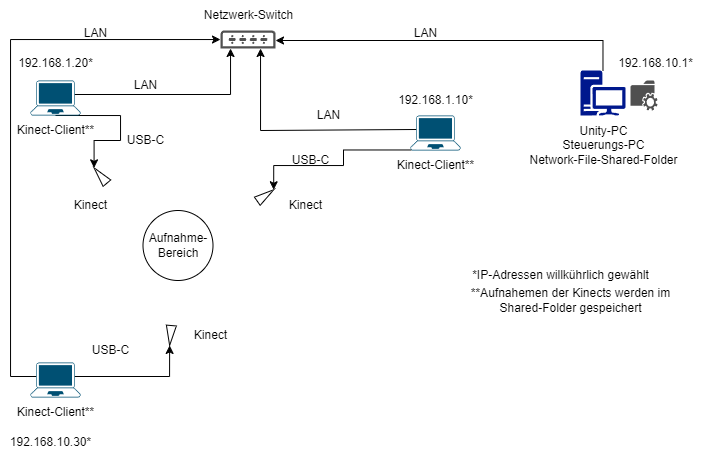

The diagram above was exported from draw.io. Its source (the exported page's mxGraphModel, read from the mxfile embedded in the PNG):
<mxGraphModel dx="813" dy="874" grid="1" gridSize="10" guides="1" tooltips="1" connect="1" arrows="1" fold="1" page="1" pageScale="1.5" pageWidth="1169" pageHeight="826" background="none" math="0" shadow="0">
  <root>
    <mxCell id="0" style=";html=1;" />
    <mxCell id="1" style=";html=1;" parent="0" />
    <mxCell id="1AY0ZUFuk_rIQ-LaqKTE-10" style="edgeStyle=orthogonalEdgeStyle;rounded=0;orthogonalLoop=1;jettySize=auto;html=1;exitX=0.885;exitY=0.4;exitDx=0;exitDy=0;exitPerimeter=0;" edge="1" parent="1" source="1AY0ZUFuk_rIQ-LaqKTE-1" target="1AY0ZUFuk_rIQ-LaqKTE-7">
      <mxGeometry relative="1" as="geometry">
        <Array as="points">
          <mxPoint x="560" y="334" />
        </Array>
      </mxGeometry>
    </mxCell>
    <mxCell id="1AY0ZUFuk_rIQ-LaqKTE-35" style="edgeStyle=orthogonalEdgeStyle;rounded=0;orthogonalLoop=1;jettySize=auto;html=1;exitX=0.5;exitY=1;exitDx=0;exitDy=0;exitPerimeter=0;entryX=1;entryY=0.5;entryDx=0;entryDy=0;" edge="1" parent="1" source="1AY0ZUFuk_rIQ-LaqKTE-1" target="1AY0ZUFuk_rIQ-LaqKTE-26">
      <mxGeometry relative="1" as="geometry">
        <Array as="points">
          <mxPoint x="450" y="355" />
          <mxPoint x="450" y="380" />
          <mxPoint x="424" y="380" />
        </Array>
      </mxGeometry>
    </mxCell>
    <mxCell id="1AY0ZUFuk_rIQ-LaqKTE-1" value="" style="points=[[0.13,0.02,0],[0.5,0,0],[0.87,0.02,0],[0.885,0.4,0],[0.985,0.985,0],[0.5,1,0],[0.015,0.985,0],[0.115,0.4,0]];verticalLabelPosition=bottom;sketch=0;html=1;verticalAlign=top;aspect=fixed;align=center;pointerEvents=1;shape=mxgraph.cisco19.laptop;fillColor=#005073;strokeColor=none;" vertex="1" parent="1">
      <mxGeometry x="360" y="320" width="50" height="35" as="geometry" />
    </mxCell>
    <mxCell id="1AY0ZUFuk_rIQ-LaqKTE-8" style="edgeStyle=orthogonalEdgeStyle;rounded=0;orthogonalLoop=1;jettySize=auto;html=1;exitX=0.115;exitY=0.4;exitDx=0;exitDy=0;exitPerimeter=0;" edge="1" parent="1" source="1AY0ZUFuk_rIQ-LaqKTE-2" target="1AY0ZUFuk_rIQ-LaqKTE-7">
      <mxGeometry relative="1" as="geometry">
        <Array as="points">
          <mxPoint x="590" y="370" />
        </Array>
      </mxGeometry>
    </mxCell>
    <mxCell id="1AY0ZUFuk_rIQ-LaqKTE-46" style="edgeStyle=orthogonalEdgeStyle;rounded=0;orthogonalLoop=1;jettySize=auto;html=1;exitX=0.015;exitY=0.985;exitDx=0;exitDy=0;exitPerimeter=0;entryX=1;entryY=0.5;entryDx=0;entryDy=0;" edge="1" parent="1" source="1AY0ZUFuk_rIQ-LaqKTE-2" target="1AY0ZUFuk_rIQ-LaqKTE-27">
      <mxGeometry relative="1" as="geometry">
        <Array as="points">
          <mxPoint x="673" y="389" />
          <mxPoint x="673" y="405" />
          <mxPoint x="603" y="405" />
        </Array>
      </mxGeometry>
    </mxCell>
    <mxCell id="1AY0ZUFuk_rIQ-LaqKTE-2" value="" style="points=[[0.13,0.02,0],[0.5,0,0],[0.87,0.02,0],[0.885,0.4,0],[0.985,0.985,0],[0.5,1,0],[0.015,0.985,0],[0.115,0.4,0]];verticalLabelPosition=bottom;sketch=0;html=1;verticalAlign=top;aspect=fixed;align=center;pointerEvents=1;shape=mxgraph.cisco19.laptop;fillColor=#005073;strokeColor=none;" vertex="1" parent="1">
      <mxGeometry x="740" y="355" width="50" height="35" as="geometry" />
    </mxCell>
    <mxCell id="1AY0ZUFuk_rIQ-LaqKTE-11" style="edgeStyle=orthogonalEdgeStyle;rounded=0;orthogonalLoop=1;jettySize=auto;html=1;exitX=0.115;exitY=0.4;exitDx=0;exitDy=0;exitPerimeter=0;" edge="1" parent="1" source="1AY0ZUFuk_rIQ-LaqKTE-3" target="1AY0ZUFuk_rIQ-LaqKTE-7">
      <mxGeometry relative="1" as="geometry">
        <mxPoint x="385.30303030303025" y="280" as="targetPoint" />
        <mxPoint x="340" y="730" as="sourcePoint" />
        <Array as="points">
          <mxPoint x="340" y="616" />
          <mxPoint x="340" y="279" />
        </Array>
      </mxGeometry>
    </mxCell>
    <mxCell id="1AY0ZUFuk_rIQ-LaqKTE-33" style="edgeStyle=orthogonalEdgeStyle;rounded=0;orthogonalLoop=1;jettySize=auto;html=1;entryX=1;entryY=0.5;entryDx=0;entryDy=0;exitX=0.885;exitY=0.4;exitDx=0;exitDy=0;exitPerimeter=0;" edge="1" parent="1" source="1AY0ZUFuk_rIQ-LaqKTE-3" target="1AY0ZUFuk_rIQ-LaqKTE-24">
      <mxGeometry relative="1" as="geometry">
        <mxPoint x="450" y="630" as="sourcePoint" />
        <Array as="points">
          <mxPoint x="499" y="616" />
        </Array>
      </mxGeometry>
    </mxCell>
    <mxCell id="1AY0ZUFuk_rIQ-LaqKTE-3" value="" style="points=[[0.13,0.02,0],[0.5,0,0],[0.87,0.02,0],[0.885,0.4,0],[0.985,0.985,0],[0.5,1,0],[0.015,0.985,0],[0.115,0.4,0]];verticalLabelPosition=bottom;sketch=0;html=1;verticalAlign=top;aspect=fixed;align=center;pointerEvents=1;shape=mxgraph.cisco19.laptop;fillColor=#005073;strokeColor=none;" vertex="1" parent="1">
      <mxGeometry x="360" y="602" width="50" height="35" as="geometry" />
    </mxCell>
    <mxCell id="1AY0ZUFuk_rIQ-LaqKTE-12" style="edgeStyle=orthogonalEdgeStyle;rounded=0;orthogonalLoop=1;jettySize=auto;html=1;" edge="1" parent="1" source="1AY0ZUFuk_rIQ-LaqKTE-4" target="1AY0ZUFuk_rIQ-LaqKTE-7">
      <mxGeometry relative="1" as="geometry">
        <mxPoint x="630" y="280" as="targetPoint" />
        <Array as="points">
          <mxPoint x="933" y="280" />
        </Array>
      </mxGeometry>
    </mxCell>
    <mxCell id="1AY0ZUFuk_rIQ-LaqKTE-4" value="" style="sketch=0;aspect=fixed;pointerEvents=1;shadow=0;dashed=0;html=1;strokeColor=none;labelPosition=center;verticalLabelPosition=bottom;verticalAlign=top;align=center;fillColor=#00188D;shape=mxgraph.mscae.enterprise.workstation_client" vertex="1" parent="1">
      <mxGeometry x="910" y="310" width="45" height="45" as="geometry" />
    </mxCell>
    <mxCell id="1AY0ZUFuk_rIQ-LaqKTE-7" value="" style="sketch=0;pointerEvents=1;shadow=0;dashed=0;html=1;strokeColor=none;fillColor=#505050;labelPosition=center;verticalLabelPosition=bottom;verticalAlign=top;outlineConnect=0;align=center;shape=mxgraph.office.devices.switch;" vertex="1" parent="1">
      <mxGeometry x="550" y="270" width="55" height="18" as="geometry" />
    </mxCell>
    <mxCell id="1AY0ZUFuk_rIQ-LaqKTE-13" value="Netzwerk-Switch" style="text;html=1;align=center;verticalAlign=middle;resizable=0;points=[];autosize=1;strokeColor=none;fillColor=none;" vertex="1" parent="1">
      <mxGeometry x="522.5" y="240" width="110" height="30" as="geometry" />
    </mxCell>
    <mxCell id="1AY0ZUFuk_rIQ-LaqKTE-14" value="Kinect-Client**" style="text;html=1;align=center;verticalAlign=middle;resizable=0;points=[];autosize=1;strokeColor=none;fillColor=none;" vertex="1" parent="1">
      <mxGeometry x="335" y="355" width="100" height="30" as="geometry" />
    </mxCell>
    <mxCell id="1AY0ZUFuk_rIQ-LaqKTE-15" value="Kinect-Client**" style="text;html=1;align=center;verticalAlign=middle;resizable=0;points=[];autosize=1;strokeColor=none;fillColor=none;" vertex="1" parent="1">
      <mxGeometry x="715" y="390" width="100" height="30" as="geometry" />
    </mxCell>
    <mxCell id="1AY0ZUFuk_rIQ-LaqKTE-16" value="Kinect-Client**" style="text;html=1;align=center;verticalAlign=middle;resizable=0;points=[];autosize=1;strokeColor=none;fillColor=none;" vertex="1" parent="1">
      <mxGeometry x="335" y="637" width="100" height="30" as="geometry" />
    </mxCell>
    <mxCell id="1AY0ZUFuk_rIQ-LaqKTE-17" value="LAN" style="text;html=1;align=center;verticalAlign=middle;resizable=0;points=[];autosize=1;strokeColor=none;fillColor=none;" vertex="1" parent="1">
      <mxGeometry x="632.5" y="340" width="50" height="30" as="geometry" />
    </mxCell>
    <mxCell id="1AY0ZUFuk_rIQ-LaqKTE-18" value="LAN" style="text;html=1;align=center;verticalAlign=middle;resizable=0;points=[];autosize=1;strokeColor=none;fillColor=none;" vertex="1" parent="1">
      <mxGeometry x="450" y="310" width="50" height="30" as="geometry" />
    </mxCell>
    <mxCell id="1AY0ZUFuk_rIQ-LaqKTE-19" value="LAN" style="text;html=1;align=center;verticalAlign=middle;resizable=0;points=[];autosize=1;strokeColor=none;fillColor=none;" vertex="1" parent="1">
      <mxGeometry x="730" y="258" width="50" height="30" as="geometry" />
    </mxCell>
    <mxCell id="1AY0ZUFuk_rIQ-LaqKTE-20" value="LAN" style="text;html=1;align=center;verticalAlign=middle;resizable=0;points=[];autosize=1;strokeColor=none;fillColor=none;" vertex="1" parent="1">
      <mxGeometry x="400" y="258" width="50" height="30" as="geometry" />
    </mxCell>
    <mxCell id="1AY0ZUFuk_rIQ-LaqKTE-23" value="Unity-PC&lt;br&gt;Steuerungs-PC&lt;br&gt;Network-File-Shared-Folder" style="text;html=1;align=center;verticalAlign=middle;resizable=0;points=[];autosize=1;strokeColor=none;fillColor=none;" vertex="1" parent="1">
      <mxGeometry x="847.5" y="355" width="170" height="60" as="geometry" />
    </mxCell>
    <mxCell id="1AY0ZUFuk_rIQ-LaqKTE-24" value="" style="triangle;whiteSpace=wrap;html=1;rotation=95;" vertex="1" parent="1">
      <mxGeometry x="490.00000000000006" y="570" width="20" height="10" as="geometry" />
    </mxCell>
    <mxCell id="1AY0ZUFuk_rIQ-LaqKTE-25" value="Aufnahme-Bereich" style="ellipse;whiteSpace=wrap;html=1;aspect=fixed;" vertex="1" parent="1">
      <mxGeometry x="472.5" y="450" width="70" height="70" as="geometry" />
    </mxCell>
    <mxCell id="1AY0ZUFuk_rIQ-LaqKTE-26" value="" style="triangle;whiteSpace=wrap;html=1;rotation=-130;" vertex="1" parent="1">
      <mxGeometry x="420.00000000000006" y="410" width="20" height="10" as="geometry" />
    </mxCell>
    <mxCell id="1AY0ZUFuk_rIQ-LaqKTE-27" value="" style="triangle;whiteSpace=wrap;html=1;rotation=-35;" vertex="1" parent="1">
      <mxGeometry x="585" y="430" width="20" height="10" as="geometry" />
    </mxCell>
    <mxCell id="1AY0ZUFuk_rIQ-LaqKTE-28" value="Kinect&lt;br&gt;" style="text;html=1;align=center;verticalAlign=middle;resizable=0;points=[];autosize=1;strokeColor=none;fillColor=none;" vertex="1" parent="1">
      <mxGeometry x="510" y="560" width="60" height="30" as="geometry" />
    </mxCell>
    <mxCell id="1AY0ZUFuk_rIQ-LaqKTE-29" value="Kinect&lt;br&gt;" style="text;html=1;align=center;verticalAlign=middle;resizable=0;points=[];autosize=1;strokeColor=none;fillColor=none;" vertex="1" parent="1">
      <mxGeometry x="605" y="430" width="60" height="30" as="geometry" />
    </mxCell>
    <mxCell id="1AY0ZUFuk_rIQ-LaqKTE-30" value="Kinect&lt;br&gt;" style="text;html=1;align=center;verticalAlign=middle;resizable=0;points=[];autosize=1;strokeColor=none;fillColor=none;" vertex="1" parent="1">
      <mxGeometry x="390" y="430" width="60" height="30" as="geometry" />
    </mxCell>
    <mxCell id="1AY0ZUFuk_rIQ-LaqKTE-34" value="USB-C" style="text;html=1;align=center;verticalAlign=middle;resizable=0;points=[];autosize=1;strokeColor=none;fillColor=none;" vertex="1" parent="1">
      <mxGeometry x="410" y="575" width="60" height="30" as="geometry" />
    </mxCell>
    <mxCell id="1AY0ZUFuk_rIQ-LaqKTE-36" value="USB-C" style="text;html=1;align=center;verticalAlign=middle;resizable=0;points=[];autosize=1;strokeColor=none;fillColor=none;" vertex="1" parent="1">
      <mxGeometry x="445" y="365" width="60" height="30" as="geometry" />
    </mxCell>
    <mxCell id="1AY0ZUFuk_rIQ-LaqKTE-38" value="USB-C" style="text;html=1;align=center;verticalAlign=middle;resizable=0;points=[];autosize=1;strokeColor=none;fillColor=none;" vertex="1" parent="1">
      <mxGeometry x="610" y="385" width="60" height="30" as="geometry" />
    </mxCell>
    <mxCell id="1AY0ZUFuk_rIQ-LaqKTE-39" value="192.168.1.10*" style="text;html=1;align=center;verticalAlign=middle;resizable=0;points=[];autosize=1;strokeColor=none;fillColor=none;" vertex="1" parent="1">
      <mxGeometry x="715" y="325" width="100" height="30" as="geometry" />
    </mxCell>
    <mxCell id="1AY0ZUFuk_rIQ-LaqKTE-40" value="192.168.1.20*" style="text;html=1;align=center;verticalAlign=middle;resizable=0;points=[];autosize=1;strokeColor=none;fillColor=none;" vertex="1" parent="1">
      <mxGeometry x="335" y="288" width="100" height="30" as="geometry" />
    </mxCell>
    <mxCell id="1AY0ZUFuk_rIQ-LaqKTE-41" value="192.168.10.30*" style="text;html=1;align=center;verticalAlign=middle;resizable=0;points=[];autosize=1;strokeColor=none;fillColor=none;" vertex="1" parent="1">
      <mxGeometry x="330" y="667" width="100" height="30" as="geometry" />
    </mxCell>
    <mxCell id="1AY0ZUFuk_rIQ-LaqKTE-42" value="192.168.10.1*" style="text;html=1;align=center;verticalAlign=middle;resizable=0;points=[];autosize=1;strokeColor=none;fillColor=none;" vertex="1" parent="1">
      <mxGeometry x="935" y="288" width="100" height="30" as="geometry" />
    </mxCell>
    <mxCell id="1AY0ZUFuk_rIQ-LaqKTE-43" value="" style="sketch=0;pointerEvents=1;shadow=0;dashed=0;html=1;strokeColor=none;fillColor=#505050;labelPosition=center;verticalLabelPosition=bottom;verticalAlign=top;outlineConnect=0;align=center;shape=mxgraph.office.services.network_file_share_service;" vertex="1" parent="1">
      <mxGeometry x="960" y="320" width="27" height="30" as="geometry" />
    </mxCell>
    <mxCell id="1AY0ZUFuk_rIQ-LaqKTE-44" value="*IP-Adressen willkührlich gewählt" style="text;html=1;align=center;verticalAlign=middle;resizable=0;points=[];autosize=1;strokeColor=none;fillColor=none;" vertex="1" parent="1">
      <mxGeometry x="790" y="500" width="200" height="30" as="geometry" />
    </mxCell>
    <mxCell id="1AY0ZUFuk_rIQ-LaqKTE-45" value="**Aufnahemen der Kinects werden im &lt;br&gt;Shared-Folder gespeichert" style="text;html=1;align=center;verticalAlign=middle;resizable=0;points=[];autosize=1;strokeColor=none;fillColor=none;" vertex="1" parent="1">
      <mxGeometry x="790" y="520" width="220" height="40" as="geometry" />
    </mxCell>
  </root>
</mxGraphModel>